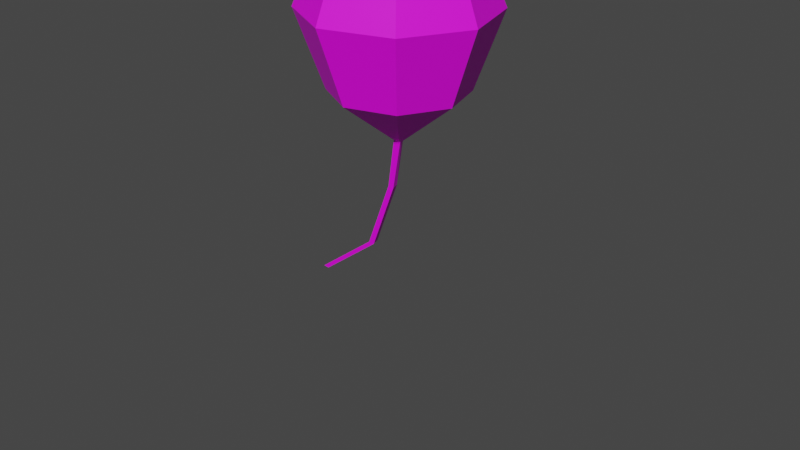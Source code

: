 # Source: baloon.blend  (saved by Blender 3.4.6; exported with 4.5.12 LTS)
import bpy
from mathutils import Matrix  # noqa: F401  (used for matrix-valued properties, if any)

bpy.ops.wm.read_factory_settings(use_empty=True)
scene = bpy.context.scene
scene.name = 'Scene'

# ---- collections
col_collection = bpy.data.collections.new('Collection'); scene.collection.children.link(col_collection)

# ---- images (referenced by path relative to the original .blend; pixels are not part of the script)
import os
ASSET_DIR = os.environ.get("B2B_ASSET_DIR", "")  # directory of the original .blend (textures are referenced by path, not embedded)
HERE = os.path.dirname(os.path.abspath(__file__))  # packed textures are extracted next to this script under _unpacked/

def load_image(name, relpath, width, height, colorspace="sRGB"):
    """Load a texture the original file referenced (path relative to the .blend, or extracted next to this script)."""
    p = next((c for c in (os.path.join(HERE, relpath), os.path.join(ASSET_DIR, relpath)) if relpath and os.path.exists(c)), "")
    if p:
        img = bpy.data.images.load(p, check_existing=True)
        img.name = name
    else:  # same state as the original file: an image datablock whose file is absent (Cycles renders it pink)
        img = bpy.data.images.new(name, width, height)
        img.source = "FILE"
        img.filepath = "//" + (relpath or name)
    img.colorspace_settings.name = colorspace
    return img
img_color_palette_png_001 = load_image('color_palette.png.001', 'spatial-unity-starter-template-main/Assets/Space_hari/prehub/color_palette.png', 1024, 1024, 'sRGB')

# ---- materials (node trees are filled in below, after node groups)
mat_x = bpy.data.materials.new('マテリアル')
mat_x.use_transparent_shadow = False

# ---- node groups
ng_auto_smooth = bpy.data.node_groups.new('Auto Smooth', 'GeometryNodeTree')
_s = ng_auto_smooth.interface.new_socket(name='Geometry', in_out='OUTPUT', socket_type='NodeSocketGeometry')
_s = ng_auto_smooth.interface.new_socket(name='Geometry', in_out='INPUT', socket_type='NodeSocketGeometry')
_s = ng_auto_smooth.interface.new_socket(name='Angle', in_out='INPUT', socket_type='NodeSocketFloat')
_s.subtype = 'ANGLE'
_s.min_value = 0.0
_s.max_value = 3.142
ng_auto_smooth.is_modifier = True
_N = ng_auto_smooth.nodes; _L = ng_auto_smooth.links
n0 = _N.new('NodeGroupOutput'); n0.name = 'Group Output'; n0.location = (480, -100)
n1 = _N.new('NodeGroupInput'); n1.name = 'Group Input'; n1.location = (-420, -300)
n2 = _N.new('NodeGroupInput'); n2.name = 'Group Input.001'; n2.location = (-60, -100)
n3 = _N.new('GeometryNodeSetShadeSmooth'); n3.name = 'Set Shade Smooth'; n3.location = (120, -100)
n3.domain = 'EDGE'
n4 = _N.new('GeometryNodeSetShadeSmooth'); n4.name = 'Set Shade Smooth.001'; n4.location = (300, -100)
n5 = _N.new('GeometryNodeInputMeshEdgeAngle'); n5.name = 'Edge Angle'; n5.location = (-420, -220)
n6 = _N.new('GeometryNodeInputEdgeSmooth'); n6.name = 'Is Edge Smooth'; n6.location = (-60, -160)
n7 = _N.new('GeometryNodeInputShadeSmooth'); n7.name = 'Is Face Smooth'; n7.location = (-240, -340)
n8 = _N.new('FunctionNodeBooleanMath'); n8.name = 'Boolean Math'; n8.location = (-60, -220)
n9 = _N.new('FunctionNodeCompare'); n9.name = 'Compare'; n9.location = (-240, -180)
n9.operation = 'LESS_EQUAL'
_L.new(n5.outputs[0], n9.inputs[0])
_L.new(n4.outputs[0], n0.inputs[0])
_L.new(n1.outputs[1], n9.inputs[1])
_L.new(n9.outputs[0], n8.inputs[0])
_L.new(n7.outputs[0], n8.inputs[1])
_L.new(n2.outputs[0], n3.inputs[0])
_L.new(n6.outputs[0], n3.inputs[1])
_L.new(n3.outputs[0], n4.inputs[0])
_L.new(n8.outputs[0], n3.inputs[2])
n0.is_active_output = True

# ---- material node trees
mat_x.use_nodes = True; mat_x.node_tree.nodes.clear()
_N = mat_x.node_tree.nodes; _L = mat_x.node_tree.links
n0 = _N.new('ShaderNodeBsdfPrincipled'); n0.name = 'プリンシプルBSDF'; n0.location = (10, 300)
n0.distribution = 'GGX'
n0.subsurface_method = 'RANDOM_WALK_SKIN'
n0.inputs[3].default_value = 1.45
n0.inputs[27].default_value = (0.0, 0.0, 0.0, 1.0)
n0.inputs[28].default_value = 1.0
n1 = _N.new('ShaderNodeOutputMaterial'); n1.name = 'マテリアル出力'; n1.location = (300, 300)
n2 = _N.new('ShaderNodeTexImage'); n2.name = '画像テクスチャ'; n2.location = (-280, 280)
n2.image = img_color_palette_png_001
_L.new(n0.outputs[0], n1.inputs[0])
_L.new(n2.outputs[0], n0.inputs[0])
n1.is_active_output = True

# ---- world
world_world = bpy.data.worlds.new('World'); scene.world = world_world
world_world.use_nodes = True; world_world.node_tree.nodes.clear()
_N = world_world.node_tree.nodes; _L = world_world.node_tree.links
n0 = _N.new('ShaderNodeOutputWorld'); n0.name = 'World Output'; n0.location = (300, 300)
n1 = _N.new('ShaderNodeBackground'); n1.name = 'Background'; n1.location = (10, 300)
n1.inputs[0].default_value = (0.05088, 0.05088, 0.05088, 1.0)
_L.new(n1.outputs[0], n0.inputs[0])
n0.is_active_output = True
world_world.color = (0.05088, 0.05088, 0.05088)
world_world.use_sun_shadow = False
world_world.sun_shadow_jitter_overblur = 0.0

# ---- cameras
cam_camera = bpy.data.cameras.new('Camera')
cam_camera.clip_end = 100.0
cam_camera.ortho_scale = 7.314

# ---- meshes
me_006 = bpy.data.meshes.new('立方体.006')
me_006.from_pydata([], [], [])
me_006.update()
me_x = bpy.data.meshes.new('球')
me_x.from_pydata([(0.5, 0.5, 0.7071), (0.7071, 0.7071, 0.0), (0.5, 0.5, -0.8051), (0.7071, 0.0, 0.7071), (1.0, 0.0, 0.0), (0.7071, 0.0, -0.8051), (0.5, -0.5, 0.7071), (0.7071, -0.7071, 0.0), (0.5, -0.5, -0.8051), (0.0, -0.7071, 0.7071), (0.0, -1.0, 0.0), (0.0, -0.7071, -0.8051), (-0.5, -0.5, 0.7071), (-0.7071, -0.7071, 0.0), (-0.5, -0.5, -0.8051), (0.0, 0.0, -1.36), (-0.7071, 0.0, 0.7071), (-1.0, 0.0, 0.0), (-0.7071, 0.0, -0.8051), (-0.5, 0.5, 0.7071), (-0.7071, 0.7071, 0.0), (-0.5, 0.5, -0.8051), (0.0, 0.0, 0.9575), (0.0, 0.7071, 0.7071), (0.0, 1.0, 0.0), (0.0, 0.7071, -0.8051)], [], [(25, 24, 1, 2), (23, 22, 0), (15, 25, 2), (24, 23, 0, 1), (15, 2, 5), (1, 0, 3, 4), (2, 1, 4, 5), (0, 22, 3), (3, 22, 6), (15, 5, 8), (4, 3, 6, 7), (5, 4, 7, 8), (8, 7, 10, 11), (6, 22, 9), (15, 8, 11), (7, 6, 9, 10), (11, 10, 13, 14), (9, 22, 12), (15, 11, 14), (10, 9, 12, 13), (14, 13, 17, 18), (12, 22, 16), (15, 14, 18), (13, 12, 16, 17), (18, 17, 20, 21), (16, 22, 19), (15, 18, 21), (17, 16, 19, 20), (21, 20, 24, 25), (19, 22, 23), (15, 21, 25), (20, 19, 23, 24)])
_uv = me_x.uv_layers.new(name='UVマップ')
_uv.uv.foreach_set('vector', [0.6245, 0.9684, 0.6245, 0.9767, 0.6204, 0.9767, 0.6204, 0.9684, 0.6245, 0.985, 0.6225, 0.9932, 0.6204, 0.985, 0.6225, 0.9601, 0.6245, 0.9684, 0.6204, 0.9684, 0.6245, 0.9767, 0.6245, 0.985, 0.6204, 0.985, 0.6204, 0.9767, 0.6183, 0.9601, 0.6204, 0.9684, 0.6163, 0.9684, 0.6204, 0.9767, 0.6204, 0.985, 0.6163, 0.985, 0.6163, 0.9767, 0.6204, 0.9684, 0.6204, 0.9767, 0.6163, 0.9767, 0.6163, 0.9684, 0.6204, 0.985, 0.6183, 0.9932, 0.6163, 0.985, 0.6163, 0.985, 0.6142, 0.9932, 0.6121, 0.985, 0.6142, 0.9601, 0.6163, 0.9684, 0.6121, 0.9684, 0.6163, 0.9767, 0.6163, 0.985, 0.6121, 0.985, 0.6121, 0.9767, 0.6163, 0.9684, 0.6163, 0.9767, 0.6121, 0.9767, 0.6121, 0.9684, 0.6121, 0.9684, 0.6121, 0.9767, 0.608, 0.9767, 0.608, 0.9684, 0.6121, 0.985, 0.6101, 0.9932, 0.608, 0.985, 0.6101, 0.9601, 0.6121, 0.9684, 0.608, 0.9684, 0.6121, 0.9767, 0.6121, 0.985, 0.608, 0.985, 0.608, 0.9767, 0.608, 0.9684, 0.608, 0.9767, 0.6039, 0.9767, 0.6039, 0.9684, 0.608, 0.985, 0.6059, 0.9932, 0.6039, 0.985, 0.6059, 0.9601, 0.608, 0.9684, 0.6039, 0.9684, 0.608, 0.9767, 0.608, 0.985, 0.6039, 0.985, 0.6039, 0.9767, 0.6039, 0.9684, 0.6039, 0.9767, 0.5997, 0.9767, 0.5997, 0.9684, 0.6039, 0.985, 0.6018, 0.9932, 0.5997, 0.985, 0.6018, 0.9601, 0.6039, 0.9684, 0.5997, 0.9684, 0.6039, 0.9767, 0.6039, 0.985, 0.5997, 0.985, 0.5997, 0.9767, 0.6328, 0.9684, 0.6328, 0.9767, 0.6287, 0.9767, 0.6287, 0.9684, 0.6328, 0.985, 0.6307, 0.9932, 0.6287, 0.985, 0.6307, 0.9601, 0.6328, 0.9684, 0.6287, 0.9684, 0.6328, 0.9767, 0.6328, 0.985, 0.6287, 0.985, 0.6287, 0.9767, 0.6287, 0.9684, 0.6287, 0.9767, 0.6245, 0.9767, 0.6245, 0.9684, 0.6287, 0.985, 0.6266, 0.9932, 0.6245, 0.985, 0.6266, 0.9601, 0.6287, 0.9684, 0.6245, 0.9684, 0.6287, 0.9767, 0.6287, 0.985, 0.6245, 0.985, 0.6245, 0.9767])
me_x.materials.append(mat_x)
me_x.update()
me_005 = bpy.data.meshes.new('円柱.005')
me_005.from_pydata([(-13.56, 1.0, -0.7709), (7.869, 1.0, 0.8334), (-12.93, -0.5, -0.7709), (8.735, -0.5, 0.8334), (-14.18, -0.5, -0.7709), (7.003, -0.5, 0.8334), (0.1164, 1.0, -0.3194), (5.571, 1.0, 0.257), (6.195, -0.5, 0.257), (0.7406, -0.5, -0.3194), (4.947, -0.5, 0.257), (-0.5078, -0.5, -0.3194)], [], [(7, 1, 3, 8), (8, 3, 5, 10), (3, 1, 5), (10, 5, 1, 7), (0, 2, 4), (4, 11, 6, 0), (11, 10, 7, 6), (2, 9, 11, 4), (9, 8, 10, 11), (0, 6, 9, 2), (6, 7, 8, 9)])
_uv = me_005.uv_layers.new(name='UVマップ')
_uv.uv.foreach_set('vector', [0.1116, 0.9884, 0.1116, 0.9963, 0.09581, 0.9963, 0.09581, 0.9884, 0.09581, 0.9884, 0.09581, 0.9963, 0.08003, 0.9963, 0.08003, 0.9884, 0.08592, 0.9551, 0.07608, 0.9721, 0.06624, 0.9551, 0.08003, 0.9884, 0.08003, 0.9963, 0.06424, 0.9963, 0.06424, 0.9884, 0.09976, 0.9721, 0.1096, 0.9551, 0.08991, 0.9551, 0.08003, 0.9726, 0.08003, 0.9805, 0.06424, 0.9805, 0.06424, 0.9726, 0.08003, 0.9805, 0.08003, 0.9884, 0.06424, 0.9884, 0.06424, 0.9805, 0.09581, 0.9726, 0.09581, 0.9805, 0.08003, 0.9805, 0.08003, 0.9726, 0.09581, 0.9805, 0.09581, 0.9884, 0.08003, 0.9884, 0.08003, 0.9805, 0.1116, 0.9726, 0.1116, 0.9805, 0.09581, 0.9805, 0.09581, 0.9726, 0.1116, 0.9805, 0.1116, 0.9884, 0.09581, 0.9884, 0.09581, 0.9805])
me_005.materials.append(mat_x)
me_005.update()

# ---- objects
ob_camera = bpy.data.objects.new('Camera', cam_camera)
ob_006 = bpy.data.objects.new('立方体.006', me_006)
ob_x = bpy.data.objects.new('球', me_x)
ob_x_1 = bpy.data.objects.new('円柱', me_005)

# ---- transforms, parenting, visibility, modifiers, constraints
ob_camera.location = (7.359, -6.926, 4.958)
ob_camera.rotation_euler = (1.109, 0.0, 0.8149)
ob_camera.lock_rotations_4d = False
ob_camera.empty_display_type = 'ARROWS'
ob_camera.color = (0.0, 0.0, 0.0, 0.0)
ob_camera.display_type = 'WIRE'
ob_camera.lineart.crease_threshold = 0.0
ob_006.location = (0.0, -3.22, 0.0)
ob_006.rotation_euler = (-1.629e-07, 0.0, 0.0)
ob_006.color = (0.8, 0.8, 0.8, 1.0)
_m = ob_006.modifiers.new('Auto Smooth', 'NODES')
_m.node_group = ng_auto_smooth
_gi = [s.identifier for s in ng_auto_smooth.interface.items_tree if s.item_type == 'SOCKET' and s.in_out == 'INPUT']
_m[_gi[1]] = 0.5236  # Angle
ob_x.location = (0.0, 0.0, 2.182)
ob_x_1.location = (-0.4025, 0.0, 0.0)
ob_x_1.scale = (0.05583, 0.05583, 1.295)

# ---- collection membership
col_collection.objects.link(ob_camera)
col_collection.objects.link(ob_006)
col_collection.objects.link(ob_x)
col_collection.objects.link(ob_x_1)

# ---- scene / render settings (as saved in the file)
scene.camera = ob_camera
scene.frame_start = 1; scene.frame_end = 250; scene.frame_set(1)
scene.render.engine = 'BLENDER_EEVEE_NEXT'
scene.cycles.sampling_pattern = 'TABULATED_SOBOL'
scene.cycles.use_light_tree = False
scene.view_settings.view_transform = 'Filmic'
bpy.context.view_layer.update()

# ---- added for rendering (the .blend has no usable light): sun
light_auto_sun = bpy.data.lights.new('AutoSun', 'SUN')
light_auto_sun.energy = 3.0
light_auto_sun.angle = 0.0523599
ob_auto_sun = bpy.data.objects.new('AutoSun', light_auto_sun)
scene.collection.objects.link(ob_auto_sun)
ob_auto_sun.rotation_euler = (0.872665, 0.174533, 0.523599)
bpy.context.view_layer.update()
